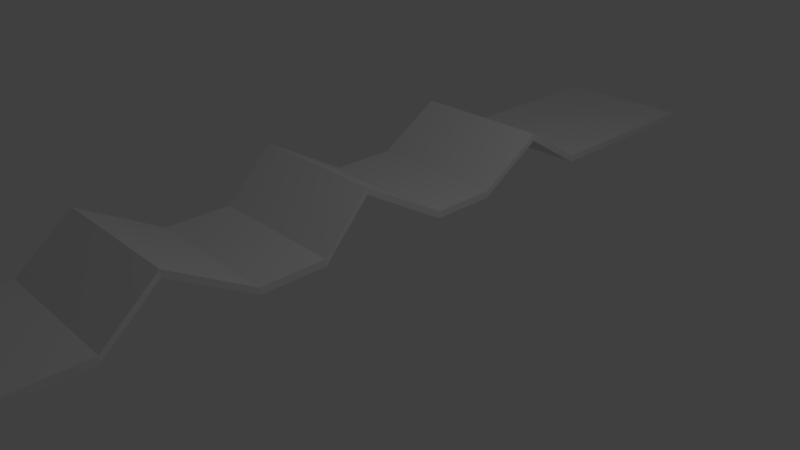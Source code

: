 # Source: bent_metal.blend  (saved by Blender 2.78.0; exported with 4.5.12 LTS)
import bpy
from mathutils import Matrix  # noqa: F401  (used for matrix-valued properties, if any)

bpy.ops.wm.read_factory_settings(use_empty=True)
scene = bpy.context.scene
scene.name = 'Scene'

# ---- collections
col_collection_1 = bpy.data.collections.new('Collection 1'); scene.collection.children.link(col_collection_1)

# ---- materials (node trees are filled in below, after node groups)
mat_material = bpy.data.materials.new('Material')
mat_material.alpha_threshold = 0.0
mat_material.use_transparent_shadow = False
mat_material.roughness = 0.5
mat_material.line_color = (0.0, 0.0, 0.0, 1.0)

# ---- material node trees

# ---- world
world_world = bpy.data.worlds.new('World'); scene.world = world_world
world_world.color = (0.05088, 0.05088, 0.05088)
world_world.use_sun_shadow = False
world_world.sun_shadow_jitter_overblur = 0.0
world_world.cycles.sampling_method = 'MANUAL'

# ---- cameras
cam_camera = bpy.data.cameras.new('Camera')
cam_camera.clip_end = 100.0
cam_camera.lens = 35.0
cam_camera.sensor_width = 32.0
cam_camera.sensor_height = 18.0
cam_camera.ortho_scale = 7.314
cam_camera.dof.focus_distance = 0.0
cam_camera.dof.aperture_fstop = 128.0

# ---- lights
light_lamp = bpy.data.lights.new('Lamp', 'POINT')
light_lamp.transmission_factor = 0.0
light_lamp.cutoff_distance = 30.0
light_lamp.energy = 100.0
light_lamp.shadow_buffer_clip_start = 1.001
light_lamp.shadow_soft_size = 0.1
light_lamp.shadow_maximum_resolution = 0.006
light_lamp.use_absolute_resolution = True

# ---- meshes
me_cube = bpy.data.meshes.new('Cube')
me_cube.from_pydata([(0.4315, 6.436, 0.3818), (0.4315, -5.709, 0.3818), (-1.579, -5.709, 0.3818), (-1.579, 6.436, 0.3818), (0.4315, 6.436, 0.4801), (0.4315, -5.709, 0.4801), (-1.579, -5.709, 0.4801), (-1.579, 6.436, 0.4801), (0.4315, 4.568, 0.3818), (0.4315, 3.634, 0.3818), (0.4315, 2.699, 0.9624), (0.4315, 1.765, 0.3818), (0.4315, 0.8309, 0.3818), (0.1848, -0.1724, 0.9476), (0.4315, -1.037, 0.3818), (0.4315, -1.972, 0.3818), (0.2534, -3.008, 0.9385), (0.4315, -3.84, 0.3818), (0.4315, -4.774, 0.3818), (0.4315, -5.221, 0.3818), (-1.579, -5.221, 0.3818), (-1.579, -4.774, 0.3818), (-1.579, -3.84, 0.3818), (-1.757, -3.008, 0.9385), (-1.579, -1.972, 0.3818), (-1.579, -1.037, 0.3818), (-1.825, -0.1724, 0.9414), (-1.579, 0.8309, 0.3818), (-1.579, 1.765, 0.3818), (-1.579, 2.699, 0.9624), (-1.579, 3.634, 0.3818), (-1.579, 4.568, 0.3818), (0.4315, 4.568, 0.4801), (0.4315, 3.634, 0.4801), (0.4315, 2.699, 1.061), (0.4315, 1.765, 0.4801), (0.4315, 0.8309, 0.4801), (0.1848, -0.1724, 1.046), (0.4315, -1.037, 0.4801), (0.4315, -1.972, 0.4801), (0.2534, -3.008, 1.037), (0.4315, -3.84, 0.4801), (0.4315, -4.774, 0.4801), (0.4315, -5.221, 0.4801), (-1.579, -5.221, 0.4801), (-1.579, -4.774, 0.4801), (-1.579, -3.84, 0.4801), (-1.757, -3.008, 1.037), (-1.579, -1.972, 0.4801), (-1.579, -1.037, 0.4801), (-1.825, -0.1724, 1.046), (-1.579, 0.8309, 0.4801), (-1.579, 1.765, 0.4801), (-1.579, 2.699, 1.061), (-1.579, 3.634, 0.4801), (-1.579, 4.568, 0.4801)], [], [(19, 1, 2, 20), (43, 44, 6, 5), (19, 43, 5, 1), (1, 5, 6, 2), (31, 55, 7, 3), (4, 0, 3, 7), (2, 6, 44, 20), (20, 44, 45, 21), (21, 45, 46, 22), (22, 46, 47, 23), (23, 47, 48, 24), (24, 48, 49, 25), (25, 49, 50, 26), (26, 50, 51, 27), (27, 51, 52, 28), (28, 52, 53, 29), (29, 53, 54, 30), (30, 54, 55, 31), (0, 4, 32, 8), (8, 32, 33, 9), (9, 33, 34, 10), (10, 34, 35, 11), (11, 35, 36, 12), (12, 36, 37, 13), (13, 37, 38, 14), (14, 38, 39, 15), (15, 39, 40, 16), (16, 40, 41, 17), (17, 41, 42, 18), (18, 42, 43, 19), (4, 7, 55, 32), (32, 55, 54, 33), (33, 54, 53, 34), (34, 53, 52, 35), (35, 52, 51, 36), (36, 51, 50, 37), (37, 50, 49, 38), (38, 49, 48, 39), (39, 48, 47, 40), (40, 47, 46, 41), (41, 46, 45, 42), (42, 45, 44, 43), (0, 8, 31, 3), (8, 9, 30, 31), (9, 10, 29, 30), (10, 11, 28, 29), (11, 12, 27, 28), (12, 13, 26, 27), (13, 14, 25, 26), (14, 15, 24, 25), (15, 16, 23, 24), (16, 17, 22, 23), (17, 18, 21, 22), (18, 19, 20, 21)])
me_cube.materials.append(mat_material)
me_cube.use_remesh_preserve_volume = False
me_cube.use_remesh_preserve_attributes = False
me_cube.use_mirror_vertex_groups = False
me_cube.update()

# ---- objects
ob_cube = bpy.data.objects.new('Cube', me_cube)
ob_lamp = bpy.data.objects.new('Lamp', light_lamp)
ob_camera = bpy.data.objects.new('Camera', cam_camera)

# ---- transforms, parenting, visibility, modifiers, constraints
ob_cube.location = (0.0, 0.0, 0.0)
ob_cube.lock_rotations_4d = False
ob_cube.empty_display_type = 'ARROWS'
ob_cube.lineart.crease_threshold = 0.0
ob_lamp.location = (4.076, 1.005, 5.904)
ob_lamp.rotation_euler = (0.6503, 0.05522, 1.866)
ob_lamp.lock_rotations_4d = False
ob_lamp.empty_display_type = 'ARROWS'
ob_lamp.color = (0.0, 0.0, 0.0, 0.0)
ob_lamp.lineart.crease_threshold = 0.0
ob_camera.location = (7.481, -6.508, 5.344)
ob_camera.rotation_euler = (1.109, 0.0, 0.8149)
ob_camera.lock_rotations_4d = False
ob_camera.empty_display_type = 'ARROWS'
ob_camera.color = (0.0, 0.0, 0.0, 0.0)
ob_camera.display_type = 'WIRE'
ob_camera.lineart.crease_threshold = 0.0

# ---- collection membership
col_collection_1.objects.link(ob_cube)
col_collection_1.objects.link(ob_lamp)
col_collection_1.objects.link(ob_camera)

# ---- scene / render settings (as saved in the file)
scene.camera = ob_camera
scene.frame_start = 1; scene.frame_end = 250; scene.frame_set(17)
scene.render.engine = 'BLENDER_EEVEE_NEXT'
scene.render.resolution_percentage = 50
scene.render.dither_intensity = 0.0
scene.cycles.use_denoising = False
scene.cycles.samples = 128
scene.cycles.sampling_pattern = 'TABULATED_SOBOL'
scene.cycles.light_sampling_threshold = 0.0
scene.cycles.use_adaptive_sampling = False
scene.cycles.use_light_tree = False
scene.cycles.blur_glossy = 0.0
scene.cycles.sample_clamp_indirect = 0.0
scene.view_settings.view_transform = 'Standard'
bpy.context.view_layer.update()
